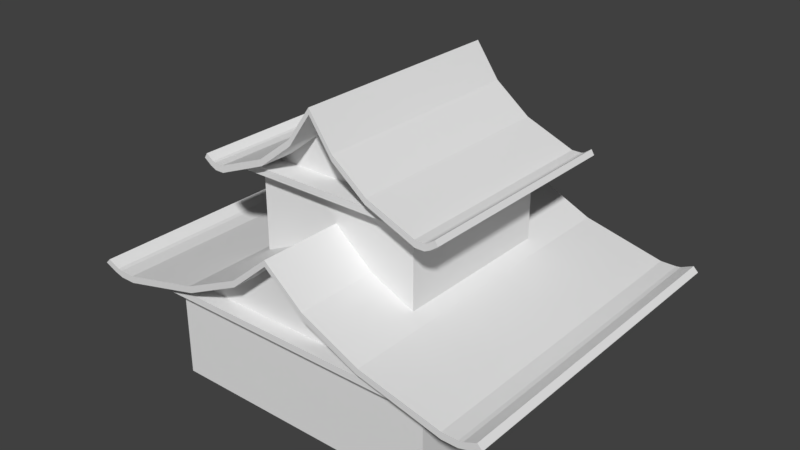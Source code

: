 # Source: building3.blend  (saved by Blender 2.79.0; exported with 4.5.12 LTS)
import bpy
from mathutils import Matrix  # noqa: F401  (used for matrix-valued properties, if any)

bpy.ops.wm.read_factory_settings(use_empty=True)
scene = bpy.context.scene
scene.name = 'Scene'

# ---- collections
col_collection_1 = bpy.data.collections.new('Collection 1'); scene.collection.children.link(col_collection_1)

# ---- materials (node trees are filled in below, after node groups)
mat_material = bpy.data.materials.new('Material')
mat_material.alpha_threshold = 0.0
mat_material.use_transparent_shadow = False
mat_material.roughness = 0.5
mat_material.line_color = (0.0, 0.0, 0.0, 1.0)

# ---- material node trees

# ---- world
world_world = bpy.data.worlds.new('World'); scene.world = world_world
world_world.color = (0.05088, 0.05088, 0.05088)
world_world.use_sun_shadow = False
world_world.sun_shadow_jitter_overblur = 0.0
world_world.cycles.sampling_method = 'MANUAL'

# ---- meshes
me_cube_001 = bpy.data.meshes.new('Cube.001')
me_cube_001.from_pydata([], [], [])
me_cube_001.materials.append(mat_material)
me_cube_001.use_remesh_preserve_volume = False
me_cube_001.use_remesh_preserve_attributes = False
me_cube_001.use_mirror_vertex_groups = False
me_cube_001.update()
me_cube = bpy.data.meshes.new('Cube')
me_cube.from_pydata([(6.388, -5.989, 2.329), (6.388, 5.989, 2.329), (6.388, -5.989, 2.579), (6.388, 5.989, 2.579), (6.947, -5.989, 2.329), (6.947, 5.989, 2.329), (6.947, -5.989, 2.579), (6.947, 5.989, 2.579), (7.287, -5.989, 2.428), (7.287, 5.989, 2.428), (7.11, -5.989, 2.605), (7.11, 5.989, 2.605), (7.726, -5.989, 2.622), (7.726, 5.989, 2.622), (7.549, -5.989, 2.799), (7.549, 5.989, 2.799), (3.425, -5.989, 3.062), (3.487, -5.989, 3.279), (3.425, 5.989, 3.062), (3.487, 5.989, 3.279), (1.371, -5.989, 4.035), (1.403, -5.989, 4.251), (1.371, 5.989, 4.035), (1.403, 5.989, 4.251), (-6.388, -5.989, 2.329), (-2.618e-07, -5.989, 5.221), (2.618e-07, 5.989, 5.221), (-6.388, 5.989, 2.329), (-6.388, -5.989, 2.579), (-2.618e-07, -5.989, 5.438), (2.618e-07, 5.989, 5.438), (-6.388, 5.989, 2.579), (-6.947, -5.989, 2.329), (-6.947, 5.989, 2.329), (-6.947, -5.989, 2.579), (-6.947, 5.989, 2.579), (-7.287, -5.989, 2.428), (-7.287, 5.989, 2.428), (-7.11, -5.989, 2.605), (-7.11, 5.989, 2.605), (-7.726, -5.989, 2.622), (-7.726, 5.989, 2.622), (-7.549, -5.989, 2.799), (-7.549, 5.989, 2.799), (-3.425, -5.989, 3.062), (-3.487, -5.989, 3.279), (-3.425, 5.989, 3.062), (-3.487, 5.989, 3.279), (-1.371, -5.989, 4.035), (-1.403, -5.989, 4.251), (-1.371, 5.989, 4.035), (-1.403, 5.989, 4.251), (3.833, -3.984, 6.329), (3.833, 3.984, 6.329), (3.833, -3.984, 6.579), (3.833, 3.984, 6.579), (4.168, -3.984, 6.329), (4.168, 3.984, 6.329), (4.168, -3.984, 6.579), (4.168, 3.984, 6.579), (4.372, -3.984, 6.428), (4.372, 3.984, 6.428), (4.266, -3.984, 6.605), (4.266, 3.984, 6.605), (4.636, -3.984, 6.622), (4.636, 3.984, 6.622), (4.53, -3.984, 6.799), (4.53, 3.984, 6.799), (2.055, -3.984, 7.062), (2.092, -3.984, 7.279), (2.055, 3.984, 7.062), (2.092, 3.984, 7.279), (0.8228, -3.984, 8.035), (0.8415, -3.984, 8.251), (0.8228, 3.984, 8.035), (0.8415, 3.984, 8.251), (-3.833, -3.984, 6.329), (-1.021e-07, -3.984, 9.221), (2.121e-07, 3.984, 9.221), (-3.833, 3.984, 6.329), (-3.833, -3.984, 6.579), (-1.021e-07, -3.984, 9.438), (2.121e-07, 3.984, 9.438), (-3.833, 3.984, 6.579), (-4.168, -3.984, 6.329), (-4.168, 3.984, 6.329), (-4.168, -3.984, 6.579), (-4.168, 3.984, 6.579), (-4.372, -3.984, 6.428), (-4.372, 3.984, 6.428), (-4.266, -3.984, 6.605), (-4.266, 3.984, 6.605), (-4.636, -3.984, 6.622), (-4.636, 3.984, 6.622), (-4.53, -3.984, 6.799), (-4.53, 3.984, 6.799), (-2.055, -3.984, 7.062), (-2.092, -3.984, 7.279), (-2.055, 3.984, 7.062), (-2.092, 3.984, 7.279), (-0.8228, -3.984, 8.035), (-0.8415, -3.984, 8.251), (-0.8228, 3.984, 8.035), (-0.8415, 3.984, 8.251)], [], [(3, 2, 6, 7), (21, 23, 30, 29), (3, 19, 17, 2), (22, 26, 30, 23), (16, 0, 2, 17), (16, 18, 1, 0), (5, 7, 11, 9), (0, 1, 5, 4), (1, 3, 7, 5), (2, 0, 4, 6), (9, 11, 15, 13), (4, 5, 9, 8), (6, 4, 8, 10), (7, 6, 10, 11), (12, 13, 15, 14), (8, 9, 13, 12), (10, 8, 12, 14), (11, 10, 14, 15), (20, 16, 17, 21), (25, 20, 21, 29), (18, 22, 23, 19), (17, 19, 23, 21), (22, 18, 16, 20), (20, 25, 26, 22), (31, 35, 34, 28), (49, 29, 30, 51), (26, 30, 29, 25), (28, 45, 47, 31), (50, 51, 30, 26), (44, 45, 28, 24), (27, 46, 44, 24), (33, 37, 39, 35), (24, 32, 33, 27), (27, 33, 35, 31), (28, 34, 32, 24), (37, 41, 43, 39), (32, 36, 37, 33), (34, 38, 36, 32), (35, 39, 38, 34), (40, 42, 43, 41), (36, 40, 41, 37), (38, 42, 40, 36), (39, 43, 42, 38), (48, 49, 45, 44), (25, 29, 49, 48), (46, 47, 51, 50), (45, 49, 51, 47), (1, 18, 19, 3), (31, 47, 46, 27), (50, 48, 44, 46), (48, 50, 26, 25), (55, 54, 58, 59), (73, 75, 82, 81), (55, 71, 69, 54), (74, 78, 82, 75), (68, 52, 54, 69), (68, 70, 53, 52), (57, 59, 63, 61), (52, 53, 57, 56), (53, 55, 59, 57), (54, 52, 56, 58), (61, 63, 67, 65), (56, 57, 61, 60), (58, 56, 60, 62), (59, 58, 62, 63), (64, 65, 67, 66), (60, 61, 65, 64), (62, 60, 64, 66), (63, 62, 66, 67), (72, 68, 69, 73), (77, 72, 73, 81), (70, 74, 75, 71), (69, 71, 75, 73), (74, 70, 68, 72), (72, 77, 78, 74), (83, 87, 86, 80), (101, 81, 82, 103), (78, 82, 81, 77), (80, 97, 99, 83), (102, 103, 82, 78), (96, 97, 80, 76), (79, 98, 96, 76), (85, 89, 91, 87), (76, 84, 85, 79), (79, 85, 87, 83), (80, 86, 84, 76), (89, 93, 95, 91), (84, 88, 89, 85), (86, 90, 88, 84), (87, 91, 90, 86), (92, 94, 95, 93), (88, 92, 93, 89), (90, 94, 92, 88), (91, 95, 94, 90), (100, 101, 97, 96), (77, 81, 101, 100), (98, 99, 103, 102), (97, 101, 103, 99), (53, 70, 71, 55), (83, 99, 98, 79), (102, 100, 96, 98), (100, 102, 78, 77)])
me_cube.materials.append(mat_material)
me_cube.use_remesh_preserve_volume = False
me_cube.use_remesh_preserve_attributes = False
me_cube.use_mirror_vertex_groups = False
me_cube.update()
me_cube_002 = bpy.data.meshes.new('Cube.002')
me_cube_002.from_pydata([(3.425, 5.989, 3.062), (2.3, -2.156, 6.329), (2.3, 2.156, 6.329), (2.3, -2.156, 6.579), (2.3, 2.156, 6.579), (2.501, -2.156, 6.329), (2.501, 2.156, 6.329), (2.501, -2.156, 6.579), (2.501, 2.156, 6.579), (2.623, -2.156, 6.428), (2.623, 2.156, 6.428), (2.56, -2.156, 6.605), (2.56, 2.156, 6.605), (2.781, -2.156, 6.622), (2.781, 2.156, 6.622), (1.233, -2.156, 7.062), (1.255, -2.156, 7.279), (1.233, 2.156, 7.062), (1.255, 2.156, 7.279), (0.4937, -2.156, 8.035), (0.5049, -2.156, 8.251), (0.4937, 2.156, 8.035), (0.5049, 2.156, 8.251), (-2.3, -2.156, 6.329), (-1.342e-07, -2.156, 9.221), (5.433e-08, 2.156, 9.221), (-2.3, 2.156, 6.329), (-2.3, -2.156, 6.579), (-1.342e-07, -2.156, 9.335), (5.433e-08, 2.156, 9.335), (-2.3, 2.156, 6.579), (-2.501, -2.156, 6.329), (-2.501, 2.156, 6.329), (-2.501, -2.156, 6.579), (-2.501, 2.156, 6.579), (-2.623, -2.156, 6.428), (-2.623, 2.156, 6.428), (-2.56, -2.156, 6.605), (-2.56, 2.156, 6.605), (-2.781, -2.156, 6.622), (-2.781, 2.156, 6.622), (-1.233, -2.156, 7.062), (-1.255, -2.156, 7.279), (-1.233, 2.156, 7.062), (-1.255, 2.156, 7.279), (-0.4937, -2.156, 8.035), (-0.5049, -2.156, 8.251), (-0.4937, 2.156, 8.035), (-0.5049, 2.156, 8.251), (5.0, -5.0, 2.637), (-5.0, -5.0, 2.637), (-5.0, 5.0, 2.637), (5.0, 5.0, 2.637), (3.0, -3.0, 6.5), (3.0, 3.0, 6.5), (-3.0, -3.0, 6.5), (-3.0, 3.0, 6.5), (-3.425, 5.0, 3.062), (-5.0, 5.0, 2.672), (-3.425, -5.0, 3.062), (-2.092, 3.0, 3.279), (-3.0, 3.0, 2.914), (-2.092, -3.0, 3.279), (-5.0, -5.0, 2.672), (-3.0, -3.0, 2.914), (5.821e-08, 3.0, 5.438), (-2.041e-07, -3.0, 5.438), (2.186e-07, 5.0, 5.221), (-2.186e-07, -5.0, 5.221), (-1.371, 5.0, 4.035), (-1.371, -5.0, 4.035), (-0.8415, 3.0, 4.251), (-0.8415, -3.0, 4.251), (0.8415, 3.0, 4.251), (0.8415, -3.0, 4.251), (1.371, 5.0, 4.035), (1.371, -5.0, 4.035), (2.092, 3.0, 3.279), (2.092, -3.0, 3.279), (3.425, 5.0, 3.062), (3.425, -5.0, 3.062), (5.0, 5.0, 2.672), (3.0, 3.0, 2.914), (3.0, -3.0, 2.914), (5.0, -5.0, 2.672), (-4.482, -1.714, 2.8), (-3.67, -5.0, 3.002), (-3.417, 3.594, 6.5), (-2.811, 3.594, 6.75), (-2.811, 3.594, 6.75), (-1.258, 5.0, 4.133), (-0.1132, -5.0, 5.123), (-0.3975, 3.0, 4.877), (-2.099e-07, -4.802, 5.243), (2.621e-08, 0.5996, 5.34), (0.3975, 3.0, 4.877), (1.258, 5.0, 4.133), (0.1132, -5.0, 5.123), (-1.371, 3.0, 4.035), (-0.3975, -3.0, 4.877), (-1.371, -3.0, 4.035), (-1.403, 3.0, 4.251), (-1.403, -3.0, 4.251), (-1.541, -5.0, 3.954), (-3.255, 5.0, 3.142), (1.371, 3.0, 4.035), (1.371, -3.0, 4.035), (0.3975, -3.0, 4.877), (-3.0, 3.0, 3.263), (-3.0, -3.0, 3.263), (-3.0, 3.0, 3.506), (-3.0, -3.0, 3.506), (-6.498e-08, -2.745, 9.221), (1.75e-07, 2.745, 9.221), (0.2385, 2.156, 8.877), (-3.923e-08, -2.156, 9.265), (1.493e-07, 2.156, 9.291), (-0.2385, 2.156, 8.877), (0.2385, -2.156, 8.877), (0.8228, 2.745, 8.035), (0.8228, -2.745, 8.035), (-0.8228, 2.745, 8.035), (-0.8228, -2.745, 8.035), (-0.2385, -2.156, 8.877), (-2.055, 2.745, 7.062), (-2.811, 2.745, 6.75), (-2.711, 2.156, 6.791), (-2.722, 2.156, 6.787), (-2.055, -2.745, 7.062), (-3.417, 3.449, 6.5), (2.055, 2.745, 7.062), (2.055, -2.745, 7.062), (-2.711, -2.156, 6.791), (-2.722, -2.156, 6.787), (-2.811, -2.745, 6.75), (-2.648, -2.745, 6.817), (-2.811, -3.594, 6.75), (-2.811, -3.594, 6.75), (-3.417, -3.594, 6.5), (-3.417, -3.449, 6.5), (-3.417, -3.594, 6.5), (3.255, 5.0, 3.142), (3.0, 3.0, 3.506), (3.0, -3.0, 3.506), (3.0, 3.0, 3.263), (3.0, -3.0, 3.263), (2.811, 2.745, 6.75), (2.648, 2.745, 6.817), (2.722, 2.156, 6.787), (2.711, 2.156, 6.791), (3.417, 3.594, 6.5), (2.811, 3.594, 6.75), (2.811, 3.594, 6.75), (2.811, 3.594, 6.75), (3.417, 3.449, 6.5), (2.711, -2.156, 6.791), (2.722, -2.156, 6.787), (2.811, -2.745, 6.75), (2.811, -3.594, 6.75), (2.811, -3.594, 6.75), (3.417, -3.594, 6.5), (3.417, -3.486, 6.5), (3.417, -3.594, 6.5), (3.417, -3.449, 6.5), (3.67, -5.0, 3.002), (-3.923e-08, -2.156, 9.265), (-0.1132, -5.0, 5.123), (1.493e-07, 2.156, 9.291), (-2.099e-07, -4.802, 5.243), (1.258, 5.0, 4.133), (0.1132, -5.0, 5.123), (-3.255, 5.0, 3.142), (-1.541, -5.0, 3.954), (3.255, 5.0, 3.142), (1.541, -5.0, 3.954), (-2.811, 3.594, 6.75), (5.0, 0.3784, 2.672), (3.67, -5.0, 3.002), (2.811, -3.594, 6.75), (-5.0, 0.3784, 2.672), (3.417, -3.594, 6.5), (-3.67, -5.0, 3.002), (2.811, 3.594, 6.75), (-1.258, 5.0, 4.133), (-1.029, 3.0, 4.331), (-0.09292, -5.0, 5.141), (-0.7013, -4.768e-07, 4.844), (-0.35, -3.0, 5.142), (-1.053, 3.0, 4.547), (0.3807, -2.663, 4.892), (0.2671, -3.656, 4.99), (1.403, 3.0, 4.251), (1.403, -3.0, 4.251), (-1.488, -5.0, 3.979), (-2.316, -0.4796, 3.587), (-1.884, -3.0, 3.792), (-2.912, 3.0, 3.305), (-1.403, 3.0, 4.251), (-1.923, -3.0, 4.008), (-2.967, 3.0, 3.521), (-0.7679, 0.718, 4.557), (-2.811, 3.594, 6.75), (-3.417, -3.594, 6.5), (-2.811, -3.594, 6.75), (1.497, -5.0, 3.975), (2.912, 3.0, 3.305), (2.316, -0.4796, 3.587), (1.884, -3.0, 3.792), (2.349, -0.5534, 3.81), (1.923, -3.0, 4.008), (3.293, 5.0, 3.125), (2.811, 3.594, 6.75), (3.616, -5.0, 3.015), (-1.863, 2.745, 7.213), (-1.014, -2.745, 7.883), (-2.999e-08, -2.156, 9.271), (3.417, 2.122, 6.5), (1.4e-07, 2.156, 9.285), (-2.711, -1.042, 6.791), (0.3975, -2.517, 4.877), (-2.331, -2.745, 6.948), (-2.912, 3.0, 3.305), (-1.923, -3.0, 4.008), (1.498e-07, 3.428, 5.391), (2.722, -0.9929, 6.787), (2.711, -1.042, 6.791), (-3.417, 2.122, 6.5), (0.6949, 2.745, 8.219), (0.2385, -1.674, 8.877), (2.331, -2.745, 6.948), (2.912, 3.0, 3.305), (5.0, 0.3784, 2.672), (-0.1279, -2.745, 9.037), (-0.6949, 2.745, 8.219), (-0.3975, -2.517, 4.877), (0.1887, -2.156, 8.949), (1.884, -3.0, 3.792), (1.029, 3.0, 4.331), (0.1279, -2.745, 9.037), (1.863, 2.745, 7.213), (1.014, -2.745, 7.883), (-0.2385, -1.674, 8.877), (-0.1887, -2.156, 8.949), (-1.029, 3.0, 4.331), (-0.35, -3.0, 5.142), (-1.884, -3.0, 3.792), (5.0, -5.0, -1.04), (-5.0, -5.0, -1.04), (-5.0, 5.0, -1.04), (5.0, 5.0, -1.04), (5.0, -5.0, 2.387), (5.0, 5.0, 2.387), (-5.0, 5.0, 2.387), (-5.0, -5.0, 2.387), (5.959, -5.594, 2.637), (-5.959, -5.594, 2.637), (-5.959, 5.594, 2.637), (5.959, 5.594, 2.637), (6.369, -5.594, 2.387), (6.369, 5.594, 2.387), (-6.289, 5.594, 2.387), (-6.289, -5.594, 2.387)], [(85, 86), (58, 63), (59, 86), (63, 86), (90, 91), (66, 93), (67, 94), (96, 97), (103, 104), (25, 114), (29, 116), (115, 116), (25, 117), (25, 116), (242, 123), (125, 89), (136, 134), (137, 138), (136, 137), (138, 140), (152, 146), (159, 160), (84, 164), (80, 164), (113, 25), (126, 125), (133, 135), (179, 85), (85, 181), (92, 184), (166, 183), (66, 186), (186, 188), (194, 195), (100, 195), (194, 196), (98, 196), (172, 171), (186, 187), (98, 184), (99, 92), (200, 184), (109, 194), (109, 195), (108, 196), (113, 119), (24, 118), (113, 121), (123, 24), (136, 203), (105, 205), (206, 207), (106, 207), (205, 206), (191, 142), (144, 205), (145, 206), (145, 207), (143, 192), (180, 160), (81, 84), (177, 176), (150, 182), (24, 242), (141, 0)], [(4, 8, 7, 3), (20, 118, 114, 22), (4, 3, 16, 18), (21, 22, 114, 29, 167, 25), (15, 16, 3, 1), (15, 1, 2, 17), (6, 10, 12, 8), (1, 5, 6, 2), (2, 6, 8, 4), (3, 7, 5, 1), (10, 14, 148, 149, 12), (5, 9, 10, 6), (7, 11, 9, 5), (8, 12, 11, 7), (13, 156, 148, 14), (9, 13, 14, 10), (11, 155, 156, 13, 9), (12, 149, 155, 11), (19, 20, 16, 15), (24, 165, 215, 28, 118, 235), (17, 18, 22, 21), (16, 20, 22, 18), (21, 19, 15, 17), (19, 21, 25, 24), (30, 27, 33, 34), (46, 48, 117, 123), (25, 24, 165, 215, 28, 29, 167, 217), (27, 30, 44, 42), (47, 25, 167, 29, 117, 48), (41, 23, 27, 42), (26, 23, 41, 43), (32, 34, 38, 36), (23, 26, 32, 31), (26, 30, 34, 32), (27, 23, 31, 33), (36, 38, 126, 127, 40), (31, 32, 36, 35), (33, 31, 35, 37), (34, 33, 37, 38), (39, 40, 127, 133), (35, 36, 40, 39), (37, 35, 39, 133, 132), (38, 37, 132, 126), (45, 41, 42, 46), (24, 45, 46, 123, 28, 165), (43, 47, 48, 44), (42, 44, 48, 46), (2, 4, 18, 17), (30, 26, 43, 44), (47, 43, 41, 45), (45, 24, 25, 47), (251, 250, 246, 249), (53, 143, 142, 54), (49, 84, 177, 212, 80, 174, 204, 76, 170, 68, 185, 166, 70, 193, 172, 59, 181, 63, 50), (50, 63, 179, 58, 51), (51, 58, 57, 171, 69, 183, 67, 169, 75, 173, 210, 79, 81, 52), (78, 77, 82, 83), (79, 80, 212, 177, 84, 176, 81), (64, 62, 72, 99, 100, 245, 109), (82, 77, 73, 95, 237, 105, 230, 144), (68, 67, 183, 69, 70, 166, 185), (60, 62, 64, 61), (72, 71, 92, 234, 99), (75, 76, 204, 174, 80, 79, 210, 173), (61, 64, 109, 108), (81, 231, 84, 49, 52), (74, 73, 77, 78), (62, 60, 71, 72), (67, 68, 168, 66, 65), (57, 59, 172, 193, 70, 69, 171), (66, 65, 95, 107), (76, 75, 169, 67, 68, 170), (142, 143, 145, 144), (144, 145, 83, 82), (157, 131, 240, 120, 238, 112, 232, 122, 214, 128, 220, 135, 134), (161, 162, 180, 202, 139, 55, 53), (114, 228, 118, 28, 29), (144, 230, 105, 237, 95, 65, 92, 243, 98, 221, 108, 110, 56, 54, 142), (108, 221, 98, 243, 92, 71, 60, 61), (101, 102, 222, 111, 198, 199), (76, 75, 105, 230, 144, 145, 236, 106), (139, 226, 129, 56, 55), (108, 109, 111, 110), (110, 111, 55, 56), (125, 124, 213, 121, 233, 113, 227, 119, 239, 130, 147, 146), (107, 219, 95, 73, 74), (109, 245, 100, 99, 66, 244, 102, 222, 111), (111, 222, 102, 244, 66, 107, 106, 236, 145, 143, 53, 55), (145, 236, 106, 107, 74, 78, 83), (84, 231, 81, 176), (100, 98, 221, 108, 109, 245), (99, 234, 92, 65, 66), (102, 101, 188, 65, 66, 244), (123, 241, 117, 29, 28), (98, 100, 99, 234, 92, 243), (154, 216, 163, 53, 54), (97, 76, 106, 107, 190, 189, 95, 237, 105, 75, 96, 67, 68), (24, 235, 118, 20, 19), (163, 161, 53), (126, 132, 218), (114, 118, 228), (197, 102, 198, 111, 110), (155, 149, 225), (151, 150, 87, 88), (203, 137, 159, 178), (165, 28, 215), (148, 156, 224), (187, 102, 197, 65, 66), (199, 198, 111, 110), (123, 117, 241), (167, 25, 217), (131, 157, 229), (139, 129, 226), (67, 65, 223), (95, 107, 106, 105), (137, 202, 180, 159), (107, 95, 219), (25, 167, 217), (189, 107, 219, 95), (209, 208, 143), (157, 134, 203, 158), (146, 211, 201, 125), (246, 247, 248, 249), (253, 252, 248, 247), (252, 251, 249, 248), (250, 253, 247, 246), (250, 251, 259, 258), (50, 51, 256, 255), (52, 49, 254, 257), (253, 250, 258, 261), (254, 255, 261, 258), (256, 257, 259, 260), (255, 256, 260, 261), (257, 254, 258, 259), (251, 252, 260, 259), (51, 52, 257, 256), (49, 50, 255, 254), (252, 253, 261, 260), (54, 56, 129, 87, 150, 154)])
me_cube_002.materials.append(mat_material)
me_cube_002.use_remesh_preserve_volume = False
me_cube_002.use_remesh_preserve_attributes = False
me_cube_002.use_mirror_vertex_groups = False
me_cube_002.update()

# ---- objects
ob_cube_001 = bpy.data.objects.new('Cube.001', me_cube_001)
ob_cube = bpy.data.objects.new('Cube', me_cube)
ob_cube_002 = bpy.data.objects.new('Cube.002', me_cube_002)

# ---- transforms, parenting, visibility, modifiers, constraints
ob_cube_001.location = (0.0, 0.0, 0.0)
ob_cube_001.lock_rotations_4d = False
ob_cube_001.empty_display_type = 'ARROWS'
ob_cube_001.lineart.crease_threshold = 0.0
_m = ob_cube_001.modifiers.new('Mirror', 'MIRROR')
_m.use_axis = (False, True, False)
_m.use_clip = True
ob_cube.location = (0.0, 0.0, 0.0)
ob_cube.lock_rotations_4d = False
ob_cube.empty_display_type = 'ARROWS'
ob_cube.lineart.crease_threshold = 0.0
ob_cube_002.location = (0.0, 0.0, 0.0)
ob_cube_002.lock_rotations_4d = False
ob_cube_002.empty_display_type = 'ARROWS'
ob_cube_002.lineart.crease_threshold = 0.0

# ---- collection membership
col_collection_1.objects.link(ob_cube_001)
col_collection_1.objects.link(ob_cube)
col_collection_1.objects.link(ob_cube_002)

# ---- scene / render settings (as saved in the file)
scene.frame_start = 1; scene.frame_end = 250; scene.frame_set(1)
scene.render.engine = 'BLENDER_EEVEE_NEXT'
scene.render.resolution_percentage = 50
scene.render.dither_intensity = 0.0
scene.cycles.use_denoising = False
scene.cycles.samples = 128
scene.cycles.sampling_pattern = 'TABULATED_SOBOL'
scene.cycles.use_adaptive_sampling = False
scene.cycles.use_light_tree = False
scene.cycles.blur_glossy = 0.0
scene.cycles.sample_clamp_indirect = 0.0
scene.view_settings.view_transform = 'Standard'
bpy.context.view_layer.update()

# ---- added for rendering (the .blend has no active camera and no usable light): camera, sun
cam_auto = bpy.data.cameras.new('AutoCamera')
cam_auto.lens = 50.0
cam_auto.sensor_width = 36.0
cam_auto.clip_end = 1000.0
ob_auto_camera = bpy.data.objects.new('AutoCamera', cam_auto)
scene.collection.objects.link(ob_auto_camera)
ob_auto_camera.location = (20.5233, -24.628, 20.6177)
ob_auto_camera.rotation_euler = (1.09748, -7.21219e-08, 0.694738)
scene.camera = ob_auto_camera
light_auto_sun = bpy.data.lights.new('AutoSun', 'SUN')
light_auto_sun.energy = 3.0
light_auto_sun.angle = 0.0523599
ob_auto_sun = bpy.data.objects.new('AutoSun', light_auto_sun)
scene.collection.objects.link(ob_auto_sun)
ob_auto_sun.rotation_euler = (0.872665, 0.174533, 0.523599)
bpy.context.view_layer.update()
